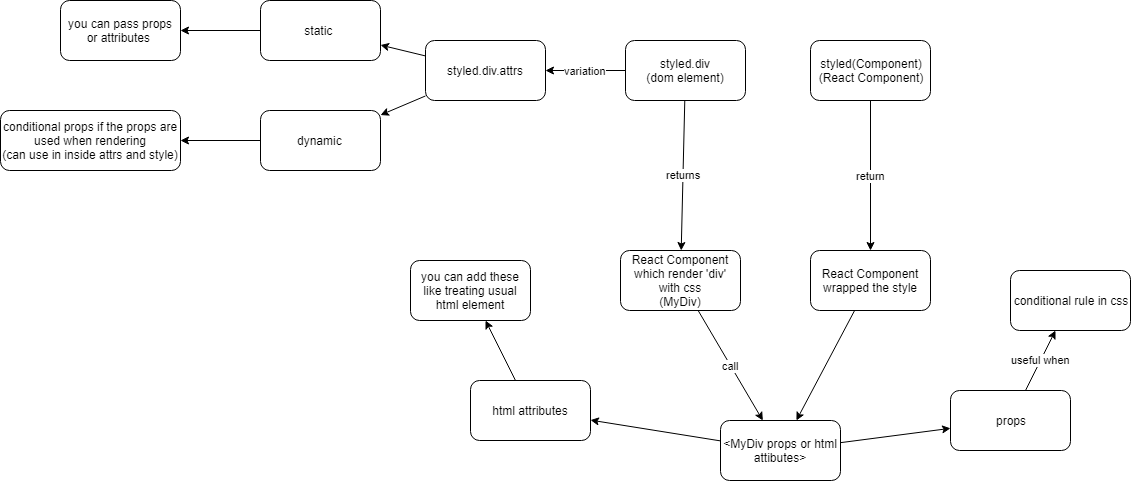

The diagram above was exported from draw.io. Its source (the exported page's mxGraphModel, read from the mxfile embedded in the PNG):
<mxGraphModel dx="1956" dy="622" grid="1" gridSize="10" guides="1" tooltips="1" connect="1" arrows="1" fold="1" page="1" pageScale="1" pageWidth="850" pageHeight="1100" math="0" shadow="0">
  <root>
    <mxCell id="0" />
    <mxCell id="1" parent="0" />
    <mxCell id="Zk7jG3N11On2BBEyeqCv-3" value="returns" style="edgeStyle=none;rounded=0;html=1;jettySize=auto;orthogonalLoop=1;" edge="1" parent="1" source="Zk7jG3N11On2BBEyeqCv-1" target="Zk7jG3N11On2BBEyeqCv-2">
      <mxGeometry relative="1" as="geometry" />
    </mxCell>
    <mxCell id="Zk7jG3N11On2BBEyeqCv-20" value="variation" style="edgeStyle=none;rounded=0;html=1;jettySize=auto;orthogonalLoop=1;" edge="1" parent="1" source="Zk7jG3N11On2BBEyeqCv-1" target="Zk7jG3N11On2BBEyeqCv-19">
      <mxGeometry relative="1" as="geometry" />
    </mxCell>
    <mxCell id="Zk7jG3N11On2BBEyeqCv-1" value="styled.div&lt;br&gt;(dom element)&lt;br&gt;" style="rounded=1;whiteSpace=wrap;html=1;" vertex="1" parent="1">
      <mxGeometry x="365" y="130" width="120" height="60" as="geometry" />
    </mxCell>
    <mxCell id="Zk7jG3N11On2BBEyeqCv-22" value="" style="edgeStyle=none;rounded=0;html=1;jettySize=auto;orthogonalLoop=1;" edge="1" parent="1" source="Zk7jG3N11On2BBEyeqCv-19" target="Zk7jG3N11On2BBEyeqCv-21">
      <mxGeometry relative="1" as="geometry" />
    </mxCell>
    <mxCell id="Zk7jG3N11On2BBEyeqCv-26" value="" style="edgeStyle=none;rounded=0;html=1;jettySize=auto;orthogonalLoop=1;" edge="1" parent="1" source="Zk7jG3N11On2BBEyeqCv-19" target="Zk7jG3N11On2BBEyeqCv-25">
      <mxGeometry relative="1" as="geometry" />
    </mxCell>
    <mxCell id="Zk7jG3N11On2BBEyeqCv-19" value="styled.div.attrs&lt;br&gt;" style="rounded=1;whiteSpace=wrap;html=1;" vertex="1" parent="1">
      <mxGeometry x="165" y="130" width="120" height="60" as="geometry" />
    </mxCell>
    <mxCell id="Zk7jG3N11On2BBEyeqCv-28" value="" style="edgeStyle=none;rounded=0;html=1;jettySize=auto;orthogonalLoop=1;" edge="1" parent="1" source="Zk7jG3N11On2BBEyeqCv-25" target="Zk7jG3N11On2BBEyeqCv-27">
      <mxGeometry relative="1" as="geometry" />
    </mxCell>
    <mxCell id="Zk7jG3N11On2BBEyeqCv-25" value="dynamic&amp;nbsp;" style="rounded=1;whiteSpace=wrap;html=1;" vertex="1" parent="1">
      <mxGeometry y="200" width="120" height="60" as="geometry" />
    </mxCell>
    <mxCell id="Zk7jG3N11On2BBEyeqCv-27" value="conditional props if the props are used when rendering&lt;br&gt;(can use in inside attrs and style)&lt;br&gt;" style="rounded=1;whiteSpace=wrap;html=1;" vertex="1" parent="1">
      <mxGeometry x="-260" y="200" width="180" height="60" as="geometry" />
    </mxCell>
    <mxCell id="Zk7jG3N11On2BBEyeqCv-24" value="" style="edgeStyle=none;rounded=0;html=1;jettySize=auto;orthogonalLoop=1;" edge="1" parent="1" source="Zk7jG3N11On2BBEyeqCv-21" target="Zk7jG3N11On2BBEyeqCv-23">
      <mxGeometry relative="1" as="geometry" />
    </mxCell>
    <mxCell id="Zk7jG3N11On2BBEyeqCv-21" value="static&amp;nbsp;" style="rounded=1;whiteSpace=wrap;html=1;" vertex="1" parent="1">
      <mxGeometry y="90" width="120" height="60" as="geometry" />
    </mxCell>
    <mxCell id="Zk7jG3N11On2BBEyeqCv-23" value="you can pass props or attributes&amp;nbsp;" style="rounded=1;whiteSpace=wrap;html=1;" vertex="1" parent="1">
      <mxGeometry x="-200" y="90" width="120" height="60" as="geometry" />
    </mxCell>
    <mxCell id="Zk7jG3N11On2BBEyeqCv-5" value="call" style="edgeStyle=none;rounded=0;html=1;jettySize=auto;orthogonalLoop=1;" edge="1" parent="1" source="Zk7jG3N11On2BBEyeqCv-2" target="Zk7jG3N11On2BBEyeqCv-4">
      <mxGeometry relative="1" as="geometry" />
    </mxCell>
    <mxCell id="Zk7jG3N11On2BBEyeqCv-2" value="React Component which render 'div' with css&lt;br&gt;(MyDiv)&lt;br&gt;" style="rounded=1;whiteSpace=wrap;html=1;" vertex="1" parent="1">
      <mxGeometry x="360" y="340" width="120" height="60" as="geometry" />
    </mxCell>
    <mxCell id="Zk7jG3N11On2BBEyeqCv-11" value="" style="edgeStyle=none;rounded=0;html=1;jettySize=auto;orthogonalLoop=1;" edge="1" parent="1" source="Zk7jG3N11On2BBEyeqCv-4" target="Zk7jG3N11On2BBEyeqCv-10">
      <mxGeometry relative="1" as="geometry" />
    </mxCell>
    <mxCell id="Zk7jG3N11On2BBEyeqCv-13" value="" style="edgeStyle=none;rounded=0;html=1;jettySize=auto;orthogonalLoop=1;" edge="1" parent="1" source="Zk7jG3N11On2BBEyeqCv-4" target="Zk7jG3N11On2BBEyeqCv-12">
      <mxGeometry relative="1" as="geometry" />
    </mxCell>
    <mxCell id="Zk7jG3N11On2BBEyeqCv-4" value="&amp;lt;MyDiv props or html attibutes&amp;gt;" style="rounded=1;whiteSpace=wrap;html=1;" vertex="1" parent="1">
      <mxGeometry x="460" y="510" width="120" height="60" as="geometry" />
    </mxCell>
    <mxCell id="Zk7jG3N11On2BBEyeqCv-18" value="" style="edgeStyle=none;rounded=0;html=1;jettySize=auto;orthogonalLoop=1;" edge="1" parent="1" source="Zk7jG3N11On2BBEyeqCv-12" target="Zk7jG3N11On2BBEyeqCv-17">
      <mxGeometry relative="1" as="geometry" />
    </mxCell>
    <mxCell id="Zk7jG3N11On2BBEyeqCv-12" value="html attributes" style="rounded=1;whiteSpace=wrap;html=1;" vertex="1" parent="1">
      <mxGeometry x="210" y="470" width="120" height="60" as="geometry" />
    </mxCell>
    <mxCell id="Zk7jG3N11On2BBEyeqCv-17" value="you can add these like treating usual html element" style="rounded=1;whiteSpace=wrap;html=1;" vertex="1" parent="1">
      <mxGeometry x="150" y="350" width="120" height="60" as="geometry" />
    </mxCell>
    <mxCell id="Zk7jG3N11On2BBEyeqCv-16" value="useful when" style="edgeStyle=none;rounded=0;html=1;jettySize=auto;orthogonalLoop=1;" edge="1" parent="1" source="Zk7jG3N11On2BBEyeqCv-10" target="Zk7jG3N11On2BBEyeqCv-15">
      <mxGeometry relative="1" as="geometry" />
    </mxCell>
    <mxCell id="Zk7jG3N11On2BBEyeqCv-10" value="props" style="rounded=1;whiteSpace=wrap;html=1;" vertex="1" parent="1">
      <mxGeometry x="690" y="480" width="120" height="60" as="geometry" />
    </mxCell>
    <mxCell id="Zk7jG3N11On2BBEyeqCv-15" value="conditional rule in css" style="rounded=1;whiteSpace=wrap;html=1;" vertex="1" parent="1">
      <mxGeometry x="750" y="360" width="120" height="60" as="geometry" />
    </mxCell>
    <mxCell id="Zk7jG3N11On2BBEyeqCv-8" value="return" style="edgeStyle=none;rounded=0;html=1;jettySize=auto;orthogonalLoop=1;" edge="1" parent="1" source="Zk7jG3N11On2BBEyeqCv-6" target="Zk7jG3N11On2BBEyeqCv-7">
      <mxGeometry relative="1" as="geometry" />
    </mxCell>
    <mxCell id="Zk7jG3N11On2BBEyeqCv-6" value="styled(Component)&lt;br&gt;(React Component)&lt;br&gt;" style="rounded=1;whiteSpace=wrap;html=1;" vertex="1" parent="1">
      <mxGeometry x="550" y="130" width="120" height="60" as="geometry" />
    </mxCell>
    <mxCell id="Zk7jG3N11On2BBEyeqCv-9" style="edgeStyle=none;rounded=0;html=1;jettySize=auto;orthogonalLoop=1;" edge="1" parent="1" source="Zk7jG3N11On2BBEyeqCv-7" target="Zk7jG3N11On2BBEyeqCv-4">
      <mxGeometry relative="1" as="geometry" />
    </mxCell>
    <mxCell id="Zk7jG3N11On2BBEyeqCv-7" value="React Component wrapped the style" style="rounded=1;whiteSpace=wrap;html=1;" vertex="1" parent="1">
      <mxGeometry x="550" y="340" width="120" height="60" as="geometry" />
    </mxCell>
  </root>
</mxGraphModel>